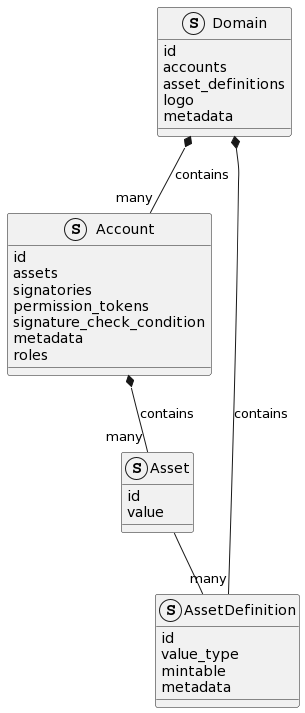

The diagram above was rendered by PlantUML. Its source (embedded in the PNG):
@startuml
struct Domain
struct Account
struct AssetDefinition
struct Asset

Domain *-- "many" Account : contains
Domain *-- "many" AssetDefinition : contains
Account *-- "many" Asset : contains
Asset -- AssetDefinition

Domain : id
Domain : accounts
Domain : asset_definitions
Domain : logo
Domain : metadata

Account : id
Account : assets
Account : signatories
Account : permission_tokens
Account : signature_check_condition
Account : metadata
Account : roles


AssetDefinition : id
AssetDefinition : value_type
AssetDefinition : mintable
AssetDefinition : metadata

Asset : id
Asset : value
@enduml